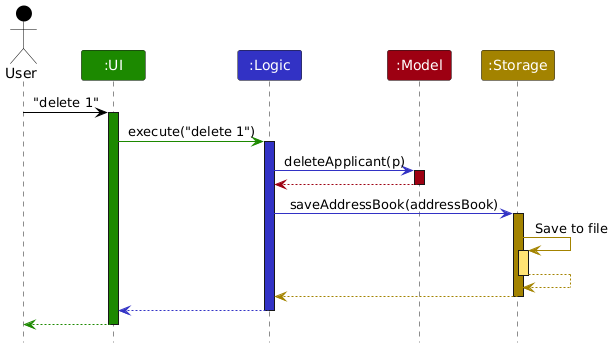

The diagram above was rendered by PlantUML. Its source (embedded in the PNG):
@startuml
!include style.puml
skinparam ArrowFontStyle plain

Actor User as user USER_COLOR
Participant ":UI" as ui UI_COLOR
Participant ":Logic" as logic LOGIC_COLOR
Participant ":Model" as model MODEL_COLOR
Participant ":Storage" as storage STORAGE_COLOR

user -[USER_COLOR]> ui : "delete 1"
activate ui UI_COLOR

ui -[UI_COLOR]> logic : execute("delete 1")
activate logic LOGIC_COLOR

logic -[LOGIC_COLOR]> model : deleteApplicant(p)
activate model MODEL_COLOR

model -[MODEL_COLOR]-> logic
deactivate model

logic -[LOGIC_COLOR]> storage : saveAddressBook(addressBook)
activate storage STORAGE_COLOR

storage -[STORAGE_COLOR]> storage : Save to file
activate storage STORAGE_COLOR_T1
storage --[STORAGE_COLOR]> storage
deactivate storage

storage --[STORAGE_COLOR]> logic
deactivate storage

logic --[LOGIC_COLOR]> ui
deactivate logic

ui--[UI_COLOR]> user
deactivate ui
@enduml